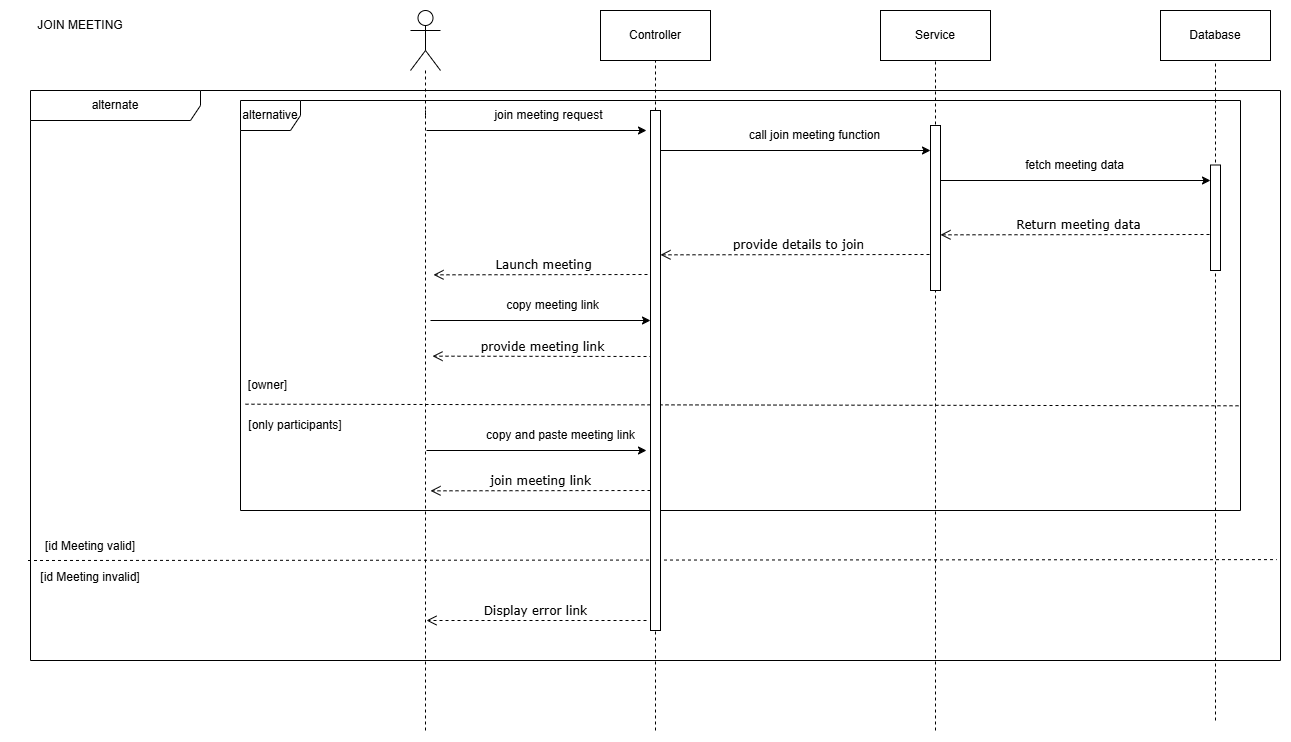

The diagram above was exported from draw.io. Its source (the exported page's mxGraphModel, read from the mxfile embedded in the PNG):
<mxGraphModel dx="2559" dy="753" grid="1" gridSize="10" guides="1" tooltips="1" connect="1" arrows="1" fold="1" page="1" pageScale="1" pageWidth="850" pageHeight="1100" math="0" shadow="0">
  <root>
    <mxCell id="yWgsjQjF8C7hlQYntvVE-0" />
    <mxCell id="yWgsjQjF8C7hlQYntvVE-1" parent="yWgsjQjF8C7hlQYntvVE-0" />
    <mxCell id="yWgsjQjF8C7hlQYntvVE-2" value="" style="shape=umlActor;verticalLabelPosition=bottom;verticalAlign=top;html=1;outlineConnect=0;" vertex="1" parent="yWgsjQjF8C7hlQYntvVE-1">
      <mxGeometry x="90" y="760" width="30" height="60" as="geometry" />
    </mxCell>
    <mxCell id="yWgsjQjF8C7hlQYntvVE-3" value="" style="endArrow=none;dashed=1;html=1;rounded=0;" edge="1" parent="yWgsjQjF8C7hlQYntvVE-1" target="yWgsjQjF8C7hlQYntvVE-2">
      <mxGeometry width="50" height="50" relative="1" as="geometry">
        <mxPoint x="105" y="865" as="sourcePoint" />
        <mxPoint x="105" y="830" as="targetPoint" />
      </mxGeometry>
    </mxCell>
    <mxCell id="yWgsjQjF8C7hlQYntvVE-4" value="Database" style="html=1;whiteSpace=wrap;" vertex="1" parent="yWgsjQjF8C7hlQYntvVE-1">
      <mxGeometry x="840" y="760" width="110" height="50" as="geometry" />
    </mxCell>
    <mxCell id="yWgsjQjF8C7hlQYntvVE-5" value="" style="endArrow=none;dashed=1;html=1;rounded=0;entryX=0.5;entryY=1;entryDx=0;entryDy=0;" edge="1" parent="yWgsjQjF8C7hlQYntvVE-1" target="yWgsjQjF8C7hlQYntvVE-4">
      <mxGeometry width="50" height="50" relative="1" as="geometry">
        <mxPoint x="895" y="1470" as="sourcePoint" />
        <mxPoint x="900" y="820" as="targetPoint" />
      </mxGeometry>
    </mxCell>
    <mxCell id="yWgsjQjF8C7hlQYntvVE-6" value="Service" style="html=1;whiteSpace=wrap;" vertex="1" parent="yWgsjQjF8C7hlQYntvVE-1">
      <mxGeometry x="560" y="760" width="110" height="50" as="geometry" />
    </mxCell>
    <mxCell id="yWgsjQjF8C7hlQYntvVE-7" value="" style="endArrow=none;dashed=1;html=1;rounded=0;entryX=0.5;entryY=1;entryDx=0;entryDy=0;" edge="1" parent="yWgsjQjF8C7hlQYntvVE-1" target="yWgsjQjF8C7hlQYntvVE-6">
      <mxGeometry width="50" height="50" relative="1" as="geometry">
        <mxPoint x="615" y="1480" as="sourcePoint" />
        <mxPoint x="620" y="820" as="targetPoint" />
      </mxGeometry>
    </mxCell>
    <mxCell id="yWgsjQjF8C7hlQYntvVE-8" value="" style="group" connectable="0" vertex="1" parent="yWgsjQjF8C7hlQYntvVE-1">
      <mxGeometry x="106" y="850" width="220" height="30" as="geometry" />
    </mxCell>
    <mxCell id="yWgsjQjF8C7hlQYntvVE-9" value="" style="endArrow=classic;html=1;rounded=0;" edge="1" parent="yWgsjQjF8C7hlQYntvVE-8">
      <mxGeometry width="50" height="50" relative="1" as="geometry">
        <mxPoint y="30" as="sourcePoint" />
        <mxPoint x="220" y="30" as="targetPoint" />
      </mxGeometry>
    </mxCell>
    <mxCell id="yWgsjQjF8C7hlQYntvVE-10" value="join meeting request" style="text;html=1;align=center;verticalAlign=middle;whiteSpace=wrap;rounded=0;" vertex="1" parent="yWgsjQjF8C7hlQYntvVE-8">
      <mxGeometry x="55" width="135" height="30" as="geometry" />
    </mxCell>
    <mxCell id="yWgsjQjF8C7hlQYntvVE-11" value="" style="group" connectable="0" vertex="1" parent="yWgsjQjF8C7hlQYntvVE-1">
      <mxGeometry x="340" y="870" width="270" height="30" as="geometry" />
    </mxCell>
    <mxCell id="yWgsjQjF8C7hlQYntvVE-12" value="" style="endArrow=classic;html=1;rounded=0;" edge="1" parent="yWgsjQjF8C7hlQYntvVE-11">
      <mxGeometry width="50" height="50" relative="1" as="geometry">
        <mxPoint y="30" as="sourcePoint" />
        <mxPoint x="270" y="30" as="targetPoint" />
      </mxGeometry>
    </mxCell>
    <mxCell id="yWgsjQjF8C7hlQYntvVE-13" value="call join meeting function" style="text;html=1;align=center;verticalAlign=middle;whiteSpace=wrap;rounded=0;" vertex="1" parent="yWgsjQjF8C7hlQYntvVE-11">
      <mxGeometry x="67.5" width="172.5" height="30" as="geometry" />
    </mxCell>
    <mxCell id="yWgsjQjF8C7hlQYntvVE-14" value="" style="group" connectable="0" vertex="1" parent="yWgsjQjF8C7hlQYntvVE-1">
      <mxGeometry x="620" y="900" width="270" height="30" as="geometry" />
    </mxCell>
    <mxCell id="yWgsjQjF8C7hlQYntvVE-15" value="" style="endArrow=classic;html=1;rounded=0;" edge="1" parent="yWgsjQjF8C7hlQYntvVE-14">
      <mxGeometry width="50" height="50" relative="1" as="geometry">
        <mxPoint y="30" as="sourcePoint" />
        <mxPoint x="270" y="30" as="targetPoint" />
      </mxGeometry>
    </mxCell>
    <mxCell id="yWgsjQjF8C7hlQYntvVE-16" value="fetch meeting data" style="text;html=1;align=center;verticalAlign=middle;whiteSpace=wrap;rounded=0;" vertex="1" parent="yWgsjQjF8C7hlQYntvVE-14">
      <mxGeometry x="67.5" width="132.5" height="30" as="geometry" />
    </mxCell>
    <mxCell id="yWgsjQjF8C7hlQYntvVE-17" value="JOIN MEETING" style="text;html=1;align=center;verticalAlign=middle;whiteSpace=wrap;rounded=0;" vertex="1" parent="yWgsjQjF8C7hlQYntvVE-1">
      <mxGeometry x="-310" y="760" width="140" height="30" as="geometry" />
    </mxCell>
    <mxCell id="yWgsjQjF8C7hlQYntvVE-18" value="Controller" style="html=1;whiteSpace=wrap;" vertex="1" parent="yWgsjQjF8C7hlQYntvVE-1">
      <mxGeometry x="280" y="760" width="110" height="50" as="geometry" />
    </mxCell>
    <mxCell id="yWgsjQjF8C7hlQYntvVE-19" value="" style="endArrow=none;dashed=1;html=1;rounded=0;entryX=0.5;entryY=1;entryDx=0;entryDy=0;" edge="1" parent="yWgsjQjF8C7hlQYntvVE-1" target="yWgsjQjF8C7hlQYntvVE-18" source="XslrkW-pdmtsiMRrgJ9B-2">
      <mxGeometry width="50" height="50" relative="1" as="geometry">
        <mxPoint x="335" y="1480" as="sourcePoint" />
        <mxPoint x="340" y="820" as="targetPoint" />
      </mxGeometry>
    </mxCell>
    <mxCell id="yWgsjQjF8C7hlQYntvVE-20" value="Return meeting data" style="html=1;verticalAlign=bottom;endArrow=open;dashed=1;endSize=8;labelBackgroundColor=none;fontFamily=Verdana;fontSize=12;edgeStyle=elbowEdgeStyle;elbow=vertical;" edge="1" parent="yWgsjQjF8C7hlQYntvVE-1">
      <mxGeometry relative="1" as="geometry">
        <mxPoint x="620" y="984" as="targetPoint" />
        <Array as="points" />
        <mxPoint x="895" y="984" as="sourcePoint" />
      </mxGeometry>
    </mxCell>
    <mxCell id="yWgsjQjF8C7hlQYntvVE-21" value="provide details to join" style="html=1;verticalAlign=bottom;endArrow=open;dashed=1;endSize=8;labelBackgroundColor=none;fontFamily=Verdana;fontSize=12;edgeStyle=elbowEdgeStyle;elbow=vertical;" edge="1" parent="yWgsjQjF8C7hlQYntvVE-1">
      <mxGeometry relative="1" as="geometry">
        <mxPoint x="340" y="1004" as="targetPoint" />
        <Array as="points" />
        <mxPoint x="615" y="1004" as="sourcePoint" />
      </mxGeometry>
    </mxCell>
    <mxCell id="yWgsjQjF8C7hlQYntvVE-22" value="Launch meeting" style="html=1;verticalAlign=bottom;endArrow=open;dashed=1;endSize=8;labelBackgroundColor=none;fontFamily=Verdana;fontSize=12;edgeStyle=elbowEdgeStyle;elbow=vertical;" edge="1" parent="yWgsjQjF8C7hlQYntvVE-1">
      <mxGeometry x="0.0036" relative="1" as="geometry">
        <mxPoint x="113" y="1024" as="targetPoint" />
        <Array as="points" />
        <mxPoint x="333" y="1024" as="sourcePoint" />
        <mxPoint as="offset" />
      </mxGeometry>
    </mxCell>
    <mxCell id="UlAVGkz4GloMohmBbWnp-1" value="alternative" style="shape=umlFrame;whiteSpace=wrap;html=1;pointerEvents=0;" vertex="1" parent="yWgsjQjF8C7hlQYntvVE-1">
      <mxGeometry x="-80" y="850" width="1000" height="410" as="geometry" />
    </mxCell>
    <mxCell id="UlAVGkz4GloMohmBbWnp-2" value="" style="endArrow=none;dashed=1;html=1;rounded=0;entryX=0.996;entryY=0.552;entryDx=0;entryDy=0;entryPerimeter=0;exitX=0.001;exitY=0.544;exitDx=0;exitDy=0;exitPerimeter=0;" edge="1" parent="yWgsjQjF8C7hlQYntvVE-1">
      <mxGeometry width="50" height="50" relative="1" as="geometry">
        <mxPoint x="-74.99999999999991" y="1153.7" as="sourcePoint" />
        <mxPoint x="920.0000000000001" y="1155.3000000000002" as="targetPoint" />
      </mxGeometry>
    </mxCell>
    <mxCell id="UlAVGkz4GloMohmBbWnp-4" value="[only participants]" style="text;html=1;align=center;verticalAlign=middle;whiteSpace=wrap;rounded=0;" vertex="1" parent="yWgsjQjF8C7hlQYntvVE-1">
      <mxGeometry x="-80" y="1159.5" width="110.46511627906978" height="30" as="geometry" />
    </mxCell>
    <mxCell id="9s50eXWIL2TsjFIFB5fs-0" value="" style="endArrow=classic;html=1;rounded=0;" edge="1" parent="yWgsjQjF8C7hlQYntvVE-1">
      <mxGeometry width="50" height="50" relative="1" as="geometry">
        <mxPoint x="110" y="1070" as="sourcePoint" />
        <mxPoint x="330" y="1070" as="targetPoint" />
      </mxGeometry>
    </mxCell>
    <mxCell id="9s50eXWIL2TsjFIFB5fs-1" value="copy meeting link" style="text;html=1;align=center;verticalAlign=middle;whiteSpace=wrap;rounded=0;" vertex="1" parent="yWgsjQjF8C7hlQYntvVE-1">
      <mxGeometry x="165" y="1040" width="135" height="30" as="geometry" />
    </mxCell>
    <mxCell id="9s50eXWIL2TsjFIFB5fs-2" value="provide meeting link" style="html=1;verticalAlign=bottom;endArrow=open;dashed=1;endSize=8;labelBackgroundColor=none;fontFamily=Verdana;fontSize=12;edgeStyle=elbowEdgeStyle;elbow=vertical;" edge="1" parent="yWgsjQjF8C7hlQYntvVE-1">
      <mxGeometry x="0.0036" relative="1" as="geometry">
        <mxPoint x="112" y="1106" as="targetPoint" />
        <Array as="points" />
        <mxPoint x="332" y="1106" as="sourcePoint" />
        <mxPoint as="offset" />
      </mxGeometry>
    </mxCell>
    <mxCell id="yWgsjQjF8C7hlQYntvVE-24" value="alternate" style="shape=umlFrame;whiteSpace=wrap;html=1;pointerEvents=0;width=170;height=30;" vertex="1" parent="yWgsjQjF8C7hlQYntvVE-1">
      <mxGeometry x="-290" y="840" width="1250" height="570" as="geometry" />
    </mxCell>
    <mxCell id="yWgsjQjF8C7hlQYntvVE-25" value="[id Meeting valid]" style="text;html=1;align=center;verticalAlign=middle;whiteSpace=wrap;rounded=0;" vertex="1" parent="yWgsjQjF8C7hlQYntvVE-1">
      <mxGeometry x="-298.99509623325076" y="1269.0040217391304" width="138.08139534883722" height="53.43750000000001" as="geometry" />
    </mxCell>
    <mxCell id="UlAVGkz4GloMohmBbWnp-3" value="[owner]" style="text;html=1;align=center;verticalAlign=middle;whiteSpace=wrap;rounded=0;" vertex="1" parent="yWgsjQjF8C7hlQYntvVE-1">
      <mxGeometry x="-150" y="1120" width="195" height="30" as="geometry" />
    </mxCell>
    <mxCell id="9s50eXWIL2TsjFIFB5fs-3" value="" style="endArrow=classic;html=1;rounded=0;" edge="1" parent="yWgsjQjF8C7hlQYntvVE-1">
      <mxGeometry width="50" height="50" relative="1" as="geometry">
        <mxPoint x="106" y="1200" as="sourcePoint" />
        <mxPoint x="326" y="1200" as="targetPoint" />
      </mxGeometry>
    </mxCell>
    <mxCell id="9s50eXWIL2TsjFIFB5fs-4" value="copy and paste meeting link" style="text;html=1;align=center;verticalAlign=middle;whiteSpace=wrap;rounded=0;" vertex="1" parent="yWgsjQjF8C7hlQYntvVE-1">
      <mxGeometry x="161" y="1170" width="159" height="30" as="geometry" />
    </mxCell>
    <mxCell id="9s50eXWIL2TsjFIFB5fs-5" value="join meeting link" style="html=1;verticalAlign=bottom;endArrow=open;dashed=1;endSize=8;labelBackgroundColor=none;fontFamily=Verdana;fontSize=12;edgeStyle=elbowEdgeStyle;elbow=vertical;" edge="1" parent="yWgsjQjF8C7hlQYntvVE-1">
      <mxGeometry x="0.0036" relative="1" as="geometry">
        <mxPoint x="110" y="1240" as="targetPoint" />
        <Array as="points" />
        <mxPoint x="330" y="1240" as="sourcePoint" />
        <mxPoint as="offset" />
      </mxGeometry>
    </mxCell>
    <mxCell id="9s50eXWIL2TsjFIFB5fs-6" value="" style="endArrow=none;dashed=1;html=1;rounded=0;exitX=0.001;exitY=0.544;exitDx=0;exitDy=0;exitPerimeter=0;entryX=0.997;entryY=0.823;entryDx=0;entryDy=0;entryPerimeter=0;" edge="1" parent="yWgsjQjF8C7hlQYntvVE-1" target="yWgsjQjF8C7hlQYntvVE-24">
      <mxGeometry width="50" height="50" relative="1" as="geometry">
        <mxPoint x="-292.4999999999999" y="1310" as="sourcePoint" />
        <mxPoint x="950" y="1310" as="targetPoint" />
        <Array as="points" />
      </mxGeometry>
    </mxCell>
    <mxCell id="9s50eXWIL2TsjFIFB5fs-8" value="[id Meeting invalid]" style="text;html=1;align=center;verticalAlign=middle;whiteSpace=wrap;rounded=0;" vertex="1" parent="yWgsjQjF8C7hlQYntvVE-1">
      <mxGeometry x="-298.99509623325076" y="1300.0040217391304" width="138.08139534883722" height="53.43750000000001" as="geometry" />
    </mxCell>
    <mxCell id="QFVqAuJYP6NflQjfOUuG-0" value="Display error link" style="html=1;verticalAlign=bottom;endArrow=open;dashed=1;endSize=8;labelBackgroundColor=none;fontFamily=Verdana;fontSize=12;edgeStyle=elbowEdgeStyle;elbow=horizontal;" edge="1" parent="yWgsjQjF8C7hlQYntvVE-1">
      <mxGeometry x="0.0036" relative="1" as="geometry">
        <mxPoint x="106" y="1370" as="targetPoint" />
        <Array as="points" />
        <mxPoint x="326" y="1370" as="sourcePoint" />
        <mxPoint as="offset" />
      </mxGeometry>
    </mxCell>
    <mxCell id="XslrkW-pdmtsiMRrgJ9B-3" value="" style="endArrow=none;dashed=1;html=1;rounded=0;entryX=0.5;entryY=1;entryDx=0;entryDy=0;" edge="1" parent="yWgsjQjF8C7hlQYntvVE-1" target="XslrkW-pdmtsiMRrgJ9B-2">
      <mxGeometry width="50" height="50" relative="1" as="geometry">
        <mxPoint x="335" y="1480" as="sourcePoint" />
        <mxPoint x="335" y="810" as="targetPoint" />
      </mxGeometry>
    </mxCell>
    <mxCell id="XslrkW-pdmtsiMRrgJ9B-2" value="" style="html=1;points=[[0,0,0,0,5],[0,1,0,0,-5],[1,0,0,0,5],[1,1,0,0,-5]];perimeter=orthogonalPerimeter;outlineConnect=0;targetShapes=umlLifeline;portConstraint=eastwest;newEdgeStyle={&quot;curved&quot;:0,&quot;rounded&quot;:0};" vertex="1" parent="yWgsjQjF8C7hlQYntvVE-1">
      <mxGeometry x="330" y="860" width="10" height="520" as="geometry" />
    </mxCell>
    <mxCell id="XslrkW-pdmtsiMRrgJ9B-4" value="" style="html=1;points=[[0,0,0,0,5],[0,1,0,0,-5],[1,0,0,0,5],[1,1,0,0,-5]];perimeter=orthogonalPerimeter;outlineConnect=0;targetShapes=umlLifeline;portConstraint=eastwest;newEdgeStyle={&quot;curved&quot;:0,&quot;rounded&quot;:0};" vertex="1" parent="yWgsjQjF8C7hlQYntvVE-1">
      <mxGeometry x="610" y="875" width="10" height="165" as="geometry" />
    </mxCell>
    <mxCell id="XslrkW-pdmtsiMRrgJ9B-5" value="" style="html=1;points=[[0,0,0,0,5],[0,1,0,0,-5],[1,0,0,0,5],[1,1,0,0,-5]];perimeter=orthogonalPerimeter;outlineConnect=0;targetShapes=umlLifeline;portConstraint=eastwest;newEdgeStyle={&quot;curved&quot;:0,&quot;rounded&quot;:0};" vertex="1" parent="yWgsjQjF8C7hlQYntvVE-1">
      <mxGeometry x="890" y="914.5" width="10" height="105.5" as="geometry" />
    </mxCell>
    <mxCell id="XslrkW-pdmtsiMRrgJ9B-1" value="" style="endArrow=none;dashed=1;html=1;rounded=0;" edge="1" parent="yWgsjQjF8C7hlQYntvVE-1">
      <mxGeometry width="50" height="50" relative="1" as="geometry">
        <mxPoint x="105" y="1480" as="sourcePoint" />
        <mxPoint x="105" y="860" as="targetPoint" />
      </mxGeometry>
    </mxCell>
  </root>
</mxGraphModel>